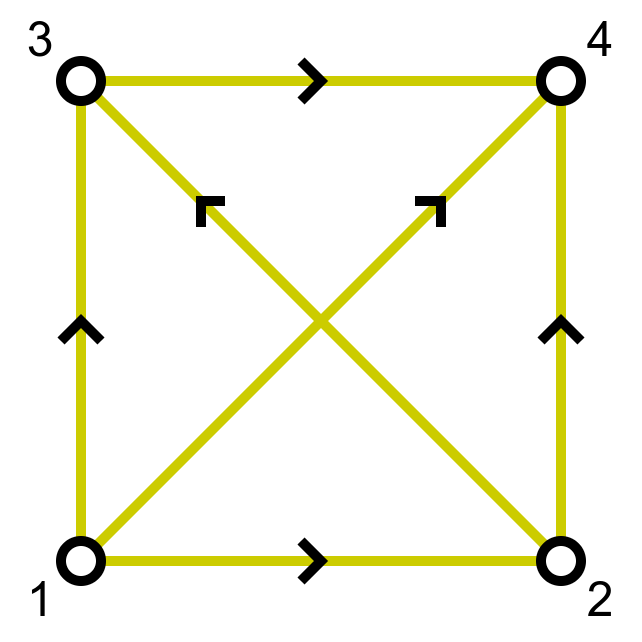

The diagram above was exported from draw.io. Its source (the exported page's mxGraphModel, read from the mxfile embedded in the PNG):
<mxGraphModel dx="1200" dy="784" grid="1" gridSize="10" guides="1" tooltips="1" connect="1" arrows="1" fold="1" page="1" pageScale="1" pageWidth="850" pageHeight="1100" math="1" shadow="0">
  <root>
    <mxCell id="0" />
    <mxCell id="1" parent="0" />
    <mxCell id="2" style="rounded=0;orthogonalLoop=1;jettySize=auto;html=1;endArrow=none;endFill=0;strokeWidth=5;strokeColor=#CCCC00;" edge="1" source="13" target="14" parent="1">
      <mxGeometry relative="1" as="geometry" />
    </mxCell>
    <mxCell id="3" style="rounded=0;orthogonalLoop=1;jettySize=auto;html=1;endArrow=none;endFill=0;strokeWidth=5;strokeColor=#CCCC00;" edge="1" source="14" target="21" parent="1">
      <mxGeometry relative="1" as="geometry">
        <mxPoint x="178" y="816" as="sourcePoint" />
        <mxPoint x="322" y="924" as="targetPoint" />
      </mxGeometry>
    </mxCell>
    <mxCell id="4" style="rounded=0;orthogonalLoop=1;jettySize=auto;html=1;endArrow=none;endFill=0;strokeWidth=5;strokeColor=#CCCC00;" edge="1" source="15" target="21" parent="1">
      <mxGeometry relative="1" as="geometry">
        <mxPoint x="338" y="924" as="sourcePoint" />
        <mxPoint x="482" y="816" as="targetPoint" />
      </mxGeometry>
    </mxCell>
    <mxCell id="5" style="rounded=0;orthogonalLoop=1;jettySize=auto;html=1;endArrow=none;endFill=0;strokeWidth=5;strokeColor=#CCCC00;" edge="1" source="13" target="15" parent="1">
      <mxGeometry relative="1" as="geometry">
        <mxPoint x="387.59256602363666" y="1073.4920862654544" as="sourcePoint" />
        <mxPoint x="492" y="820" as="targetPoint" />
      </mxGeometry>
    </mxCell>
    <mxCell id="6" value="" style="endArrow=none;html=1;rounded=0;strokeWidth=5;" edge="1" parent="1">
      <mxGeometry width="50" height="50" relative="1" as="geometry">
        <mxPoint x="270" y="790" as="sourcePoint" />
        <mxPoint x="270" y="810" as="targetPoint" />
        <Array as="points">
          <mxPoint x="280" y="800" />
        </Array>
      </mxGeometry>
    </mxCell>
    <mxCell id="7" value="&lt;font style=&quot;font-size: 24px;&quot;&gt;1&lt;/font&gt;" style="text;html=1;strokeColor=none;fillColor=none;align=center;verticalAlign=middle;whiteSpace=wrap;rounded=0;" vertex="1" parent="1">
      <mxGeometry x="120" y="800" width="40" height="40" as="geometry" />
    </mxCell>
    <mxCell id="8" style="rounded=0;orthogonalLoop=1;jettySize=auto;html=1;endArrow=none;endFill=0;strokeWidth=5;strokeColor=#CCCC00;" edge="1" source="13" target="21" parent="1">
      <mxGeometry relative="1" as="geometry">
        <mxPoint x="170" y="800" as="sourcePoint" />
        <mxPoint x="170" y="580" as="targetPoint" />
      </mxGeometry>
    </mxCell>
    <mxCell id="9" style="rounded=0;orthogonalLoop=1;jettySize=auto;html=1;endArrow=none;endFill=0;strokeWidth=5;strokeColor=#CCCC00;" edge="1" source="15" target="14" parent="1">
      <mxGeometry relative="1" as="geometry">
        <mxPoint x="177" y="803" as="sourcePoint" />
        <mxPoint x="403" y="577" as="targetPoint" />
      </mxGeometry>
    </mxCell>
    <mxCell id="10" value="&lt;font style=&quot;font-size: 24px;&quot;&gt;2&lt;/font&gt;" style="text;html=1;strokeColor=none;fillColor=none;align=center;verticalAlign=middle;whiteSpace=wrap;rounded=0;" vertex="1" parent="1">
      <mxGeometry x="400" y="800" width="40" height="40" as="geometry" />
    </mxCell>
    <mxCell id="11" value="&lt;font style=&quot;font-size: 24px;&quot;&gt;4&lt;/font&gt;" style="text;html=1;strokeColor=none;fillColor=none;align=center;verticalAlign=middle;whiteSpace=wrap;rounded=0;" vertex="1" parent="1">
      <mxGeometry x="400" y="520" width="40" height="40" as="geometry" />
    </mxCell>
    <mxCell id="12" value="&lt;font style=&quot;font-size: 24px;&quot;&gt;3&lt;/font&gt;" style="text;html=1;strokeColor=none;fillColor=none;align=center;verticalAlign=middle;whiteSpace=wrap;rounded=0;" vertex="1" parent="1">
      <mxGeometry x="120" y="520" width="40" height="40" as="geometry" />
    </mxCell>
    <mxCell id="13" value="" style="ellipse;whiteSpace=wrap;html=1;strokeWidth=5;" vertex="1" parent="1">
      <mxGeometry x="150" y="790" width="20" height="20" as="geometry" />
    </mxCell>
    <mxCell id="14" value="" style="ellipse;whiteSpace=wrap;html=1;strokeWidth=5;fillColor=default;" vertex="1" parent="1">
      <mxGeometry x="390" y="790" width="20" height="20" as="geometry" />
    </mxCell>
    <mxCell id="15" value="" style="ellipse;whiteSpace=wrap;html=1;strokeWidth=5;" vertex="1" parent="1">
      <mxGeometry x="150" y="550" width="20" height="20" as="geometry" />
    </mxCell>
    <mxCell id="16" value="" style="endArrow=none;html=1;rounded=0;strokeWidth=5;" edge="1" parent="1">
      <mxGeometry width="50" height="50" relative="1" as="geometry">
        <mxPoint x="270" y="550" as="sourcePoint" />
        <mxPoint x="270" y="570" as="targetPoint" />
        <Array as="points">
          <mxPoint x="280" y="560" />
        </Array>
      </mxGeometry>
    </mxCell>
    <mxCell id="17" value="" style="endArrow=none;html=1;rounded=0;strokeWidth=5;" edge="1" parent="1">
      <mxGeometry width="50" height="50" relative="1" as="geometry">
        <mxPoint x="410" y="690" as="sourcePoint" />
        <mxPoint x="390" y="690" as="targetPoint" />
        <Array as="points">
          <mxPoint x="400" y="680" />
        </Array>
      </mxGeometry>
    </mxCell>
    <mxCell id="18" value="" style="endArrow=none;html=1;rounded=0;strokeWidth=5;" edge="1" parent="1">
      <mxGeometry width="50" height="50" relative="1" as="geometry">
        <mxPoint x="170" y="690" as="sourcePoint" />
        <mxPoint x="150" y="690" as="targetPoint" />
        <Array as="points">
          <mxPoint x="160" y="680" />
        </Array>
      </mxGeometry>
    </mxCell>
    <mxCell id="19" value="" style="endArrow=none;html=1;rounded=0;strokeWidth=5;" edge="1" parent="1">
      <mxGeometry width="50" height="50" relative="1" as="geometry">
        <mxPoint x="232" y="620" as="sourcePoint" />
        <mxPoint x="220" y="633" as="targetPoint" />
        <Array as="points">
          <mxPoint x="220" y="620" />
        </Array>
      </mxGeometry>
    </mxCell>
    <mxCell id="20" value="" style="endArrow=none;html=1;rounded=0;strokeWidth=5;" edge="1" parent="1">
      <mxGeometry width="50" height="50" relative="1" as="geometry">
        <mxPoint x="327" y="620" as="sourcePoint" />
        <mxPoint x="340" y="633" as="targetPoint" />
        <Array as="points">
          <mxPoint x="340" y="620" />
        </Array>
      </mxGeometry>
    </mxCell>
    <mxCell id="21" value="" style="ellipse;whiteSpace=wrap;html=1;strokeWidth=5;" vertex="1" parent="1">
      <mxGeometry x="390" y="550" width="20" height="20" as="geometry" />
    </mxCell>
  </root>
</mxGraphModel>